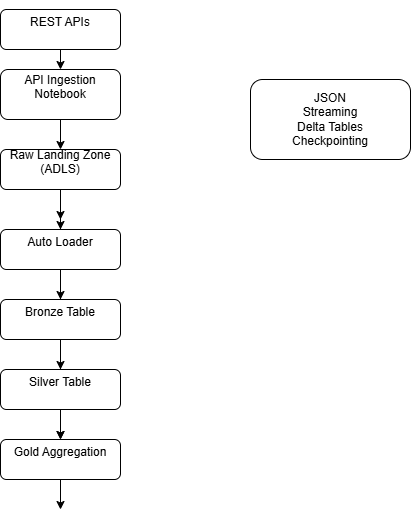

The diagram above was exported from draw.io. Its source (the exported page's mxGraphModel, read from the mxfile embedded in the PNG):
<mxGraphModel dx="864" dy="476" grid="1" gridSize="10" guides="1" tooltips="1" connect="1" arrows="1" fold="1" page="1" pageScale="1" pageWidth="850" pageHeight="1100" math="0" shadow="0">
  <root>
    <mxCell id="0" />
    <mxCell id="1" parent="0" />
    <mxCell id="ZIA0U_thI1VChYOJ-i0u-3" edge="1" parent="1" source="ZIA0U_thI1VChYOJ-i0u-1" style="edgeStyle=orthogonalEdgeStyle;rounded=0;orthogonalLoop=1;jettySize=auto;html=1;exitX=0.5;exitY=1;exitDx=0;exitDy=0;">
      <mxGeometry relative="1" as="geometry">
        <mxPoint x="400" y="80" as="targetPoint" />
      </mxGeometry>
    </mxCell>
    <mxCell id="ZIA0U_thI1VChYOJ-i0u-1" parent="1" style="rounded=1;whiteSpace=wrap;html=1;" value="&#10;REST APIs&#10;&#10;" vertex="1">
      <mxGeometry height="40" width="120" x="340" y="20" as="geometry" />
    </mxCell>
    <mxCell id="ZIA0U_thI1VChYOJ-i0u-6" edge="1" parent="1" source="ZIA0U_thI1VChYOJ-i0u-4" style="edgeStyle=orthogonalEdgeStyle;rounded=0;orthogonalLoop=1;jettySize=auto;html=1;exitX=0.5;exitY=1;exitDx=0;exitDy=0;">
      <mxGeometry relative="1" as="geometry">
        <mxPoint x="400" y="160" as="targetPoint" />
      </mxGeometry>
    </mxCell>
    <mxCell id="ZIA0U_thI1VChYOJ-i0u-4" parent="1" style="rounded=1;whiteSpace=wrap;html=1;" value="&#10;API Ingestion Notebook&#10;&#10;" vertex="1">
      <mxGeometry height="50" width="120" x="340" y="80" as="geometry" />
    </mxCell>
    <mxCell id="ZIA0U_thI1VChYOJ-i0u-8" edge="1" parent="1" source="ZIA0U_thI1VChYOJ-i0u-7" style="edgeStyle=orthogonalEdgeStyle;rounded=0;orthogonalLoop=1;jettySize=auto;html=1;exitX=0.5;exitY=1;exitDx=0;exitDy=0;">
      <mxGeometry relative="1" as="geometry">
        <mxPoint x="400" y="250" as="targetPoint" />
      </mxGeometry>
    </mxCell>
    <mxCell id="ZIA0U_thI1VChYOJ-i0u-11" edge="1" parent="1" source="ZIA0U_thI1VChYOJ-i0u-7" style="edgeStyle=orthogonalEdgeStyle;rounded=0;orthogonalLoop=1;jettySize=auto;html=1;exitX=0.5;exitY=1;exitDx=0;exitDy=0;">
      <mxGeometry relative="1" as="geometry">
        <mxPoint x="400" y="230" as="targetPoint" />
      </mxGeometry>
    </mxCell>
    <mxCell id="ZIA0U_thI1VChYOJ-i0u-12" edge="1" parent="1" source="ZIA0U_thI1VChYOJ-i0u-7" style="edgeStyle=orthogonalEdgeStyle;rounded=0;orthogonalLoop=1;jettySize=auto;html=1;exitX=0.5;exitY=1;exitDx=0;exitDy=0;entryX=0.5;entryY=0;entryDx=0;entryDy=0;" target="ZIA0U_thI1VChYOJ-i0u-9">
      <mxGeometry relative="1" as="geometry" />
    </mxCell>
    <mxCell id="ZIA0U_thI1VChYOJ-i0u-7" parent="1" style="rounded=1;whiteSpace=wrap;html=1;" value="&#10;Raw Landing Zone (ADLS)&#10;&#10;" vertex="1">
      <mxGeometry height="40" width="120" x="340" y="160" as="geometry" />
    </mxCell>
    <mxCell id="ZIA0U_thI1VChYOJ-i0u-17" edge="1" parent="1" source="ZIA0U_thI1VChYOJ-i0u-9" style="edgeStyle=orthogonalEdgeStyle;rounded=0;orthogonalLoop=1;jettySize=auto;html=1;exitX=0.5;exitY=1;exitDx=0;exitDy=0;entryX=0.5;entryY=0;entryDx=0;entryDy=0;">
      <mxGeometry relative="1" as="geometry">
        <mxPoint x="400" y="310" as="targetPoint" />
      </mxGeometry>
    </mxCell>
    <mxCell id="ZIA0U_thI1VChYOJ-i0u-9" parent="1" style="rounded=1;whiteSpace=wrap;html=1;" value="&#10;Auto Loader&#10;&#10;" vertex="1">
      <mxGeometry height="40" width="120" x="340" y="240" as="geometry" />
    </mxCell>
    <mxCell id="ZIA0U_thI1VChYOJ-i0u-13" edge="1" parent="1" source="ZIA0U_thI1VChYOJ-i0u-9" style="endArrow=classic;html=1;rounded=0;" value="">
      <mxGeometry height="50" relative="1" width="50" as="geometry">
        <mxPoint x="350" y="370" as="sourcePoint" />
        <mxPoint x="400" y="320" as="targetPoint" />
      </mxGeometry>
    </mxCell>
    <mxCell id="ZIA0U_thI1VChYOJ-i0u-16" edge="1" parent="1" style="edgeStyle=orthogonalEdgeStyle;rounded=0;orthogonalLoop=1;jettySize=auto;html=1;exitX=0.5;exitY=1;exitDx=0;exitDy=0;">
      <mxGeometry relative="1" as="geometry">
        <mxPoint x="400" y="350" as="sourcePoint" />
        <mxPoint x="400" y="380" as="targetPoint" />
      </mxGeometry>
    </mxCell>
    <mxCell id="ZIA0U_thI1VChYOJ-i0u-19" edge="1" parent="1" source="ZIA0U_thI1VChYOJ-i0u-18" style="edgeStyle=orthogonalEdgeStyle;rounded=0;orthogonalLoop=1;jettySize=auto;html=1;exitX=0.5;exitY=1;exitDx=0;exitDy=0;">
      <mxGeometry relative="1" as="geometry">
        <mxPoint x="400" y="450" as="targetPoint" />
      </mxGeometry>
    </mxCell>
    <mxCell id="ZIA0U_thI1VChYOJ-i0u-18" parent="1" style="rounded=1;whiteSpace=wrap;html=1;" value="&#10;Bronze Table&#10;&#10;" vertex="1">
      <mxGeometry height="40" width="120" x="340" y="310" as="geometry" />
    </mxCell>
    <mxCell id="ZIA0U_thI1VChYOJ-i0u-21" edge="1" parent="1" source="ZIA0U_thI1VChYOJ-i0u-22" style="edgeStyle=orthogonalEdgeStyle;rounded=0;orthogonalLoop=1;jettySize=auto;html=1;exitX=0.5;exitY=1;exitDx=0;exitDy=0;">
      <mxGeometry relative="1" as="geometry">
        <mxPoint x="400" y="520" as="targetPoint" />
      </mxGeometry>
    </mxCell>
    <mxCell id="ZIA0U_thI1VChYOJ-i0u-20" parent="1" style="rounded=1;whiteSpace=wrap;html=1;" value="&#10;Silver Table&#10;&#10;" vertex="1">
      <mxGeometry height="40" width="120" x="340" y="380" as="geometry" />
    </mxCell>
    <mxCell id="ZIA0U_thI1VChYOJ-i0u-23" parent="1" style="rounded=1;whiteSpace=wrap;html=1;" value="JSON&#10;Streaming&#10;Delta Tables&#10;Checkpointing" vertex="1">
      <mxGeometry height="80" width="160" x="590" y="90" as="geometry" />
    </mxCell>
    <mxCell id="ZIA0U_thI1VChYOJ-i0u-24" edge="1" parent="1" source="ZIA0U_thI1VChYOJ-i0u-20" style="edgeStyle=orthogonalEdgeStyle;rounded=0;orthogonalLoop=1;jettySize=auto;html=1;exitX=0.5;exitY=1;exitDx=0;exitDy=0;" target="ZIA0U_thI1VChYOJ-i0u-22" value="">
      <mxGeometry relative="1" as="geometry">
        <mxPoint x="400" y="420" as="sourcePoint" />
        <mxPoint x="400" y="520" as="targetPoint" />
      </mxGeometry>
    </mxCell>
    <mxCell id="ZIA0U_thI1VChYOJ-i0u-22" parent="1" style="rounded=1;whiteSpace=wrap;html=1;" value="&#10;Gold Aggregation&#10;&#10;" vertex="1">
      <mxGeometry height="40" width="120" x="340" y="450" as="geometry" />
    </mxCell>
  </root>
</mxGraphModel>